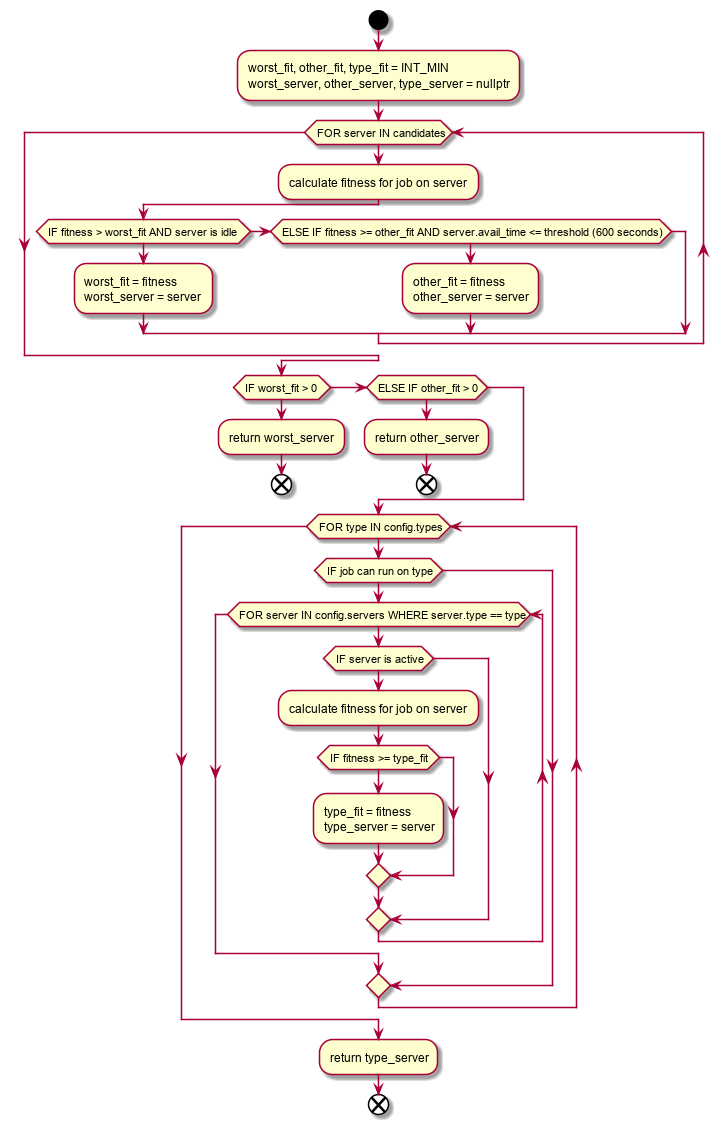

The diagram above was rendered by PlantUML. Its source (embedded in the PNG):
@startuml
start

:worst_fit, other_fit, type_fit = INT_MIN
worst_server, other_server, type_server = nullptr;

while (FOR server IN candidates)
	:calculate fitness for job on server;
	if (IF fitness > worst_fit AND server is idle)
		:worst_fit = fitness
		worst_server = server;
	else if(ELSE IF fitness >= other_fit AND server.avail_time <= threshold (600 seconds))
		:other_fit = fitness
		other_server = server;
	endif
endwhile

if(IF worst_fit > 0)
	:return worst_server;
	end
else if(ELSE IF other_fit > 0)
	:return other_server;
	end
endif

while(FOR type IN config.types)
	if(IF job can run on type)
		while(FOR server IN config.servers WHERE server.type == type)
			if(IF server is active)
				:calculate fitness for job on server;
				if(IF fitness >= type_fit)
					:type_fit = fitness
					type_server = server;
				endif
			endif
		endwhile
	endif
endwhile
:return type_server;
end
@enduml